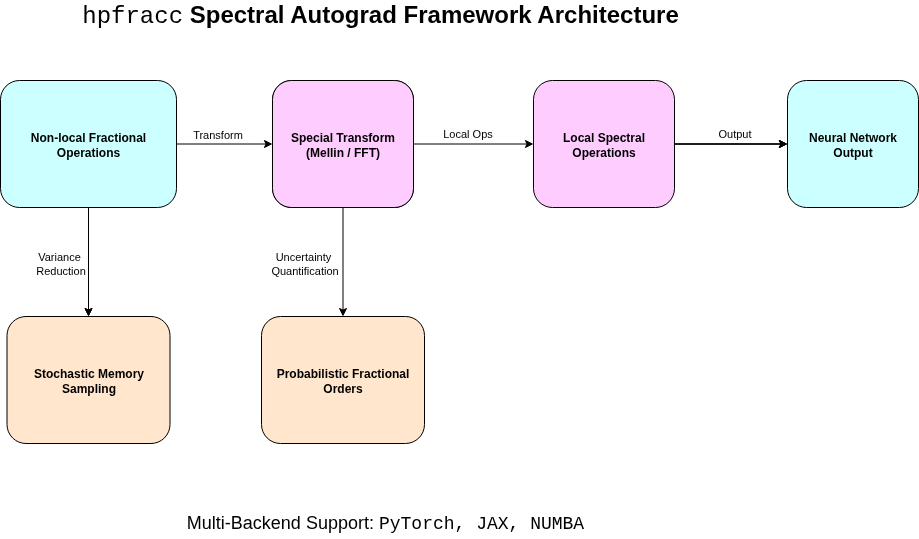

The diagram above was exported from draw.io. Its source (the exported page's mxGraphModel, read from the mxfile embedded in the PNG):
<mxGraphModel dx="1368" dy="841" grid="0" gridSize="10" guides="1" tooltips="1" connect="1" arrows="1" fold="1" page="1" pageScale="1" pageWidth="1169" pageHeight="827" background="#ffffff" math="0" shadow="0">
  <root>
    <mxCell id="0" />
    <mxCell id="1" parent="0" />
    <mxCell id="PUB-20oHW0xiP65EKUQf-30" style="edgeStyle=orthogonalEdgeStyle;rounded=0;orthogonalLoop=1;jettySize=auto;html=1;" parent="1" source="PUB-20oHW0xiP65EKUQf-1" target="PUB-20oHW0xiP65EKUQf-29" edge="1">
      <mxGeometry relative="1" as="geometry" />
    </mxCell>
    <mxCell id="PUB-20oHW0xiP65EKUQf-33" style="edgeStyle=orthogonalEdgeStyle;rounded=0;orthogonalLoop=1;jettySize=auto;html=1;entryX=0.5;entryY=0;entryDx=0;entryDy=0;strokeColor=#000000;" parent="1" source="PUB-20oHW0xiP65EKUQf-1" target="PUB-20oHW0xiP65EKUQf-29" edge="1">
      <mxGeometry relative="1" as="geometry" />
    </mxCell>
    <mxCell id="PUB-20oHW0xiP65EKUQf-35" value="&lt;font style=&quot;color: rgb(0, 0, 0);&quot;&gt;Variance&amp;nbsp;&lt;/font&gt;&lt;div&gt;&lt;font style=&quot;color: rgb(0, 0, 0);&quot;&gt;Reduction&lt;/font&gt;&lt;/div&gt;" style="edgeLabel;html=1;align=center;verticalAlign=middle;resizable=0;points=[];labelBackgroundColor=none;" parent="PUB-20oHW0xiP65EKUQf-33" vertex="1" connectable="0">
      <mxGeometry x="-0.0753" y="-1" relative="1" as="geometry">
        <mxPoint x="-28" y="5" as="offset" />
      </mxGeometry>
    </mxCell>
    <mxCell id="KGa8ar9i__nEPp9uBG6X-1" style="edgeStyle=orthogonalEdgeStyle;rounded=0;orthogonalLoop=1;jettySize=auto;html=1;exitX=1;exitY=0.5;exitDx=0;exitDy=0;entryX=0;entryY=0.5;entryDx=0;entryDy=0;strokeColor=#000000;" edge="1" parent="1" source="PUB-20oHW0xiP65EKUQf-1" target="PUB-20oHW0xiP65EKUQf-13">
      <mxGeometry relative="1" as="geometry" />
    </mxCell>
    <mxCell id="KGa8ar9i__nEPp9uBG6X-2" value="&lt;font style=&quot;color: rgb(0, 0, 0);&quot;&gt;Transform&lt;/font&gt;" style="edgeLabel;html=1;align=center;verticalAlign=middle;resizable=0;points=[];labelBackgroundColor=none;" vertex="1" connectable="0" parent="KGa8ar9i__nEPp9uBG6X-1">
      <mxGeometry x="-0.2083" y="-1" relative="1" as="geometry">
        <mxPoint x="2" y="-11" as="offset" />
      </mxGeometry>
    </mxCell>
    <mxCell id="PUB-20oHW0xiP65EKUQf-1" value="&lt;font style=&quot;color: rgb(0, 0, 0);&quot;&gt;&lt;b&gt;Non-local Fractional Operations&lt;/b&gt;&lt;/font&gt;" style="rounded=1;whiteSpace=wrap;html=1;fillColor=#CCFFFF;strokeColor=#000000;" parent="1" vertex="1">
      <mxGeometry x="132" y="225" width="176" height="127" as="geometry" />
    </mxCell>
    <mxCell id="PUB-20oHW0xiP65EKUQf-2" value="&lt;font style=&quot;color: rgb(0, 0, 0);&quot;&gt;&lt;b&gt;Special Transform (Mellin / FFT)&lt;/b&gt;&lt;/font&gt;" style="rounded=1;whiteSpace=wrap;html=1;fillColor=#FFFFFF;strokeColor=#000000;" parent="1" vertex="1">
      <mxGeometry x="404" y="225" width="141" height="127" as="geometry" />
    </mxCell>
    <mxCell id="PUB-20oHW0xiP65EKUQf-7" style="edgeStyle=orthogonalEdgeStyle;rounded=0;orthogonalLoop=1;jettySize=auto;html=1;" parent="1" source="PUB-20oHW0xiP65EKUQf-4" target="PUB-20oHW0xiP65EKUQf-6" edge="1">
      <mxGeometry relative="1" as="geometry" />
    </mxCell>
    <mxCell id="PUB-20oHW0xiP65EKUQf-16" style="edgeStyle=orthogonalEdgeStyle;rounded=0;orthogonalLoop=1;jettySize=auto;html=1;entryX=0;entryY=0.5;entryDx=0;entryDy=0;" parent="1" source="PUB-20oHW0xiP65EKUQf-4" target="PUB-20oHW0xiP65EKUQf-6" edge="1">
      <mxGeometry relative="1" as="geometry" />
    </mxCell>
    <mxCell id="KGa8ar9i__nEPp9uBG6X-6" style="edgeStyle=orthogonalEdgeStyle;rounded=0;orthogonalLoop=1;jettySize=auto;html=1;exitX=1;exitY=0.5;exitDx=0;exitDy=0;entryX=0;entryY=0.5;entryDx=0;entryDy=0;strokeColor=#000000;" edge="1" parent="1" source="PUB-20oHW0xiP65EKUQf-4" target="PUB-20oHW0xiP65EKUQf-6">
      <mxGeometry relative="1" as="geometry" />
    </mxCell>
    <mxCell id="KGa8ar9i__nEPp9uBG6X-7" value="Output" style="edgeLabel;html=1;align=center;verticalAlign=middle;resizable=0;points=[];labelBackgroundColor=none;fontColor=#000000;" vertex="1" connectable="0" parent="KGa8ar9i__nEPp9uBG6X-6">
      <mxGeometry x="0.0265" relative="1" as="geometry">
        <mxPoint x="1" y="-11" as="offset" />
      </mxGeometry>
    </mxCell>
    <mxCell id="PUB-20oHW0xiP65EKUQf-4" value="&lt;font style=&quot;color: rgb(0, 0, 0);&quot;&gt;&lt;b&gt;Local Spectral Operations&lt;/b&gt;&lt;/font&gt;" style="rounded=1;whiteSpace=wrap;html=1;fillColor=#FFCCFF;strokeColor=#000000;" parent="1" vertex="1">
      <mxGeometry x="665" y="225" width="141" height="127" as="geometry" />
    </mxCell>
    <mxCell id="PUB-20oHW0xiP65EKUQf-6" value="&lt;font style=&quot;color: rgb(0, 0, 0);&quot;&gt;&lt;b&gt;Neural Network Output&lt;/b&gt;&lt;/font&gt;" style="rounded=1;whiteSpace=wrap;html=1;fillColor=#CCFFFF;strokeColor=#000000;" parent="1" vertex="1">
      <mxGeometry x="919" y="225" width="131" height="127" as="geometry" />
    </mxCell>
    <mxCell id="PUB-20oHW0xiP65EKUQf-34" style="edgeStyle=orthogonalEdgeStyle;rounded=0;orthogonalLoop=1;jettySize=auto;html=1;entryX=0.5;entryY=0;entryDx=0;entryDy=0;strokeColor=#000000;" parent="1" source="PUB-20oHW0xiP65EKUQf-13" target="PUB-20oHW0xiP65EKUQf-31" edge="1">
      <mxGeometry relative="1" as="geometry" />
    </mxCell>
    <mxCell id="PUB-20oHW0xiP65EKUQf-36" value="&lt;font style=&quot;color: rgb(0, 0, 0);&quot;&gt;Uncertainty&amp;nbsp;&lt;/font&gt;&lt;div&gt;&lt;font style=&quot;color: rgb(0, 0, 0);&quot;&gt;Quantification&lt;/font&gt;&lt;/div&gt;" style="edgeLabel;html=1;align=center;verticalAlign=middle;resizable=0;points=[];labelBackgroundColor=none;" parent="PUB-20oHW0xiP65EKUQf-34" vertex="1" connectable="0">
      <mxGeometry x="-0.0769" y="1" relative="1" as="geometry">
        <mxPoint x="-40" y="5" as="offset" />
      </mxGeometry>
    </mxCell>
    <mxCell id="KGa8ar9i__nEPp9uBG6X-3" style="edgeStyle=orthogonalEdgeStyle;rounded=0;orthogonalLoop=1;jettySize=auto;html=1;exitX=1;exitY=0.5;exitDx=0;exitDy=0;entryX=0;entryY=0.5;entryDx=0;entryDy=0;strokeColor=#000000;" edge="1" parent="1" source="PUB-20oHW0xiP65EKUQf-13" target="PUB-20oHW0xiP65EKUQf-4">
      <mxGeometry relative="1" as="geometry" />
    </mxCell>
    <mxCell id="KGa8ar9i__nEPp9uBG6X-4" value="Local Ops" style="edgeLabel;html=1;align=center;verticalAlign=middle;resizable=0;points=[];labelBackgroundColor=none;fontColor=#000000;" vertex="1" connectable="0" parent="KGa8ar9i__nEPp9uBG6X-3">
      <mxGeometry x="-0.3833" y="-1" relative="1" as="geometry">
        <mxPoint x="16" y="-12" as="offset" />
      </mxGeometry>
    </mxCell>
    <mxCell id="PUB-20oHW0xiP65EKUQf-13" value="&lt;font style=&quot;color: rgb(0, 0, 0);&quot;&gt;&lt;b&gt;Special Transform (Mellin / FFT)&lt;/b&gt;&lt;/font&gt;" style="rounded=1;whiteSpace=wrap;html=1;fillColor=#FFCCFF;strokeColor=#000000;" parent="1" vertex="1">
      <mxGeometry x="404" y="225" width="141" height="127" as="geometry" />
    </mxCell>
    <mxCell id="PUB-20oHW0xiP65EKUQf-29" value="&lt;font style=&quot;color: rgb(0, 0, 0);&quot;&gt;&lt;b&gt;Stochastic Memory Sampling&lt;/b&gt;&lt;/font&gt;" style="rounded=1;whiteSpace=wrap;html=1;fillColor=#FFE6CC;strokeColor=#000000;" parent="1" vertex="1">
      <mxGeometry x="138.5" y="461" width="163" height="127" as="geometry" />
    </mxCell>
    <mxCell id="PUB-20oHW0xiP65EKUQf-31" value="&lt;font style=&quot;color: rgb(0, 0, 0);&quot;&gt;&lt;b&gt;Probabilistic Fractional Orders&lt;/b&gt;&lt;/font&gt;" style="rounded=1;whiteSpace=wrap;html=1;fillColor=#FFE6CC;strokeColor=#000000;" parent="1" vertex="1">
      <mxGeometry x="393" y="461" width="163" height="127" as="geometry" />
    </mxCell>
    <mxCell id="PUB-20oHW0xiP65EKUQf-37" value="&lt;font style=&quot;color: rgb(0, 0, 0); font-size: 24px;&quot;&gt;&lt;font style=&quot;&quot; face=&quot;Courier New&quot;&gt;hpfracc&lt;/font&gt; &lt;b style=&quot;&quot;&gt;Spectral Autograd Framework Architecture&lt;/b&gt;&lt;/font&gt;" style="text;html=1;align=center;verticalAlign=middle;whiteSpace=wrap;rounded=0;" parent="1" vertex="1">
      <mxGeometry x="196" y="145" width="632" height="30" as="geometry" />
    </mxCell>
    <mxCell id="PUB-20oHW0xiP65EKUQf-39" value="&lt;font style=&quot;color: rgb(0, 0, 0); font-size: 18px;&quot;&gt;Multi-Backend Support: &lt;font face=&quot;Courier New&quot;&gt;PyTorch, JAX, NUMBA&lt;/font&gt;&lt;/font&gt;" style="text;html=1;align=center;verticalAlign=middle;whiteSpace=wrap;rounded=0;" parent="1" vertex="1">
      <mxGeometry x="308" y="653" width="418" height="30" as="geometry" />
    </mxCell>
  </root>
</mxGraphModel>